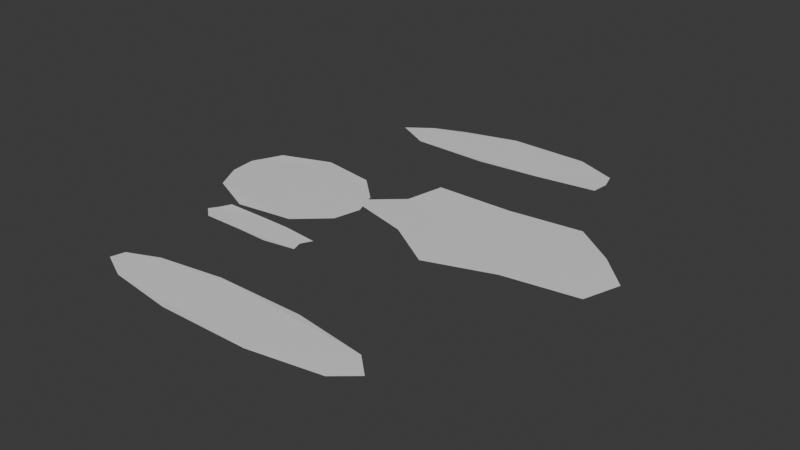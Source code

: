 # Source: GreenwatchGround_Final.blend  (saved by Blender 5.1.30; exported with 4.5.12 LTS)
import bpy
from mathutils import Matrix  # noqa: F401  (used for matrix-valued properties, if any)

bpy.ops.wm.read_factory_settings(use_empty=True)
scene = bpy.context.scene
scene.name = 'Scene'

# ---- collections
col_collection = bpy.data.collections.new('Collection'); scene.collection.children.link(col_collection)

# ---- materials (node trees are filled in below, after node groups)
mat_dc_grass = bpy.data.materials.new('DC_Grass')
mat_dc_grass.diffuse_color = (0.169, 0.357, 0.263, 1.0)
mat_dc_grass.roughness = 0.82
mat_dc_navy = bpy.data.materials.new('DC_Navy')
mat_dc_navy.diffuse_color = (0.027, 0.094, 0.165, 1.0)
mat_dc_navy.roughness = 0.82
mat_dc_forest = bpy.data.materials.new('DC_Forest')
mat_dc_forest.diffuse_color = (0.098, 0.239, 0.173, 1.0)
mat_dc_forest.roughness = 0.82
mat_dc_earth = bpy.data.materials.new('DC_Earth')
mat_dc_earth.diffuse_color = (0.439, 0.329, 0.239, 1.0)
mat_dc_earth.roughness = 0.82

# ---- material node trees
mat_dc_grass.use_nodes = True; mat_dc_grass.node_tree.nodes.clear()
_N = mat_dc_grass.node_tree.nodes; _L = mat_dc_grass.node_tree.links
n0 = _N.new('ShaderNodeBsdfPrincipled'); n0.name = 'Principled BSDF'; n0.location = (-200, 100)
n1 = _N.new('ShaderNodeOutputMaterial'); n1.name = 'Material Output'; n1.location = (200, 100)
_L.new(n0.outputs[0], n1.inputs[0])
n1.is_active_output = True
mat_dc_navy.use_nodes = True; mat_dc_navy.node_tree.nodes.clear()
_N = mat_dc_navy.node_tree.nodes; _L = mat_dc_navy.node_tree.links
n0 = _N.new('ShaderNodeBsdfPrincipled'); n0.name = 'Principled BSDF'; n0.location = (-200, 100)
n1 = _N.new('ShaderNodeOutputMaterial'); n1.name = 'Material Output'; n1.location = (200, 100)
_L.new(n0.outputs[0], n1.inputs[0])
n1.is_active_output = True
mat_dc_forest.use_nodes = True; mat_dc_forest.node_tree.nodes.clear()
_N = mat_dc_forest.node_tree.nodes; _L = mat_dc_forest.node_tree.links
n0 = _N.new('ShaderNodeBsdfPrincipled'); n0.name = 'Principled BSDF'; n0.location = (-200, 100)
n1 = _N.new('ShaderNodeOutputMaterial'); n1.name = 'Material Output'; n1.location = (200, 100)
_L.new(n0.outputs[0], n1.inputs[0])
n1.is_active_output = True
mat_dc_earth.use_nodes = True; mat_dc_earth.node_tree.nodes.clear()
_N = mat_dc_earth.node_tree.nodes; _L = mat_dc_earth.node_tree.links
n0 = _N.new('ShaderNodeBsdfPrincipled'); n0.name = 'Principled BSDF'; n0.location = (-200, 100)
n1 = _N.new('ShaderNodeOutputMaterial'); n1.name = 'Material Output'; n1.location = (200, 100)
_L.new(n0.outputs[0], n1.inputs[0])
n1.is_active_output = True

# ---- world
world_world = bpy.data.worlds.new('World'); scene.world = world_world
world_world.use_nodes = True; world_world.node_tree.nodes.clear()
_N = world_world.node_tree.nodes; _L = world_world.node_tree.links
n0 = _N.new('ShaderNodeOutputWorld'); n0.name = 'World Output'; n0.location = (200, 100)
n1 = _N.new('ShaderNodeBackground'); n1.name = 'Background'; n1.location = (-200, 100)
n1.inputs[0].default_value = (0.05088, 0.05088, 0.05088, 1.0)
_L.new(n1.outputs[0], n0.inputs[0])
n0.is_active_output = True
world_world.color = (0.05088, 0.05088, 0.05088)
world_world.sun_shadow_jitter_overblur = 0.0

# ---- meshes
me_finalbossapproachcool_mesh = bpy.data.meshes.new('FinalBossApproachCool_Mesh')
me_finalbossapproachcool_mesh.from_pydata([(1.959, 0.0, 0.01035), (1.718, 0.6479, 0.01402), (1.016, 1.305, 0.01669), (-0.3797, 1.55, 0.005909), (-1.594, 1.08, 0.01763), (-1.952, 0.3363, 0.01183), (-1.884, -0.3247, 0.01275), (-1.513, -1.025, 0.01732), (-0.3764, -1.536, 0.004778), (1.059, -1.362, 0.01714), (1.805, -0.6808, 0.01319)], [], [(0, 1, 2, 3, 4, 5, 6, 7, 8, 9, 10)])
me_finalbossapproachcool_mesh.materials.append(mat_dc_grass)
me_finalbossapproachcool_mesh.update()
me_finalkeepshadowfield_mesh = bpy.data.meshes.new('FinalKeepShadowField_Mesh')
me_finalkeepshadowfield_mesh.from_pydata([(3.257, 0.0, 0.005909), (2.474, 0.7825, 0.01763), (1.434, 1.545, 0.01183), (-0.3942, 1.349, 0.01275), (-2.352, 1.336, 0.01732), (-2.559, 0.3697, 0.004778), (-3.505, -0.5063, 0.01714), (-1.736, -0.9857, 0.01319), (-0.5157, -1.765, 0.01135), (1.132, -1.219, 0.01775), (2.952, -0.9336, 0.006462)], [], [(0, 1, 2, 3, 4, 5, 6, 7, 8, 9, 10)])
me_finalkeepshadowfield_mesh.materials.append(mat_dc_navy)
me_finalkeepshadowfield_mesh.update()
me_finalsouthlowvalue_mesh = bpy.data.meshes.new('FinalSouthLowValue_Mesh')
me_finalsouthlowvalue_mesh.from_pydata([(3.995, 0.0, 0.01275), (3.512, 0.4514, 0.01732), (1.679, 0.7355, 0.004778), (-0.5223, 0.7265, 0.01714), (-2.134, 0.4926, 0.01319), (-2.911, 0.1709, 0.01135), (-2.99, -0.1756, 0.01775), (-2.267, -0.5231, 0.006462), (-0.5525, -0.7685, 0.01644), (1.724, -0.7549, 0.01441), (3.465, -0.4453, 0.009848)], [], [(0, 1, 2, 3, 4, 5, 6, 7, 8, 9, 10)])
me_finalsouthlowvalue_mesh.materials.append(mat_dc_forest)
me_finalsouthlowvalue_mesh.update()
me_finalnorthridgeglowbreak_mesh = bpy.data.meshes.new('FinalNorthRidgeGlowBreak_Mesh')
me_finalnorthridgeglowbreak_mesh.from_pydata([(2.694, 0.0, 0.01714), (2.563, 0.422, 0.01319), (1.52, 0.853, 0.01135), (-0.4972, 0.8861, 0.01775), (-1.853, 0.548, 0.006462), (-2.681, 0.2017, 0.01644), (-3.307, -0.2488, 0.01441), (-2.41, -0.7129, 0.009848), (-0.4411, -0.7862, 0.01797), (1.117, -0.6267, 0.008115), (2.646, -0.4357, 0.01556)], [], [(0, 1, 2, 3, 4, 5, 6, 7, 8, 9, 10)])
me_finalnorthridgeglowbreak_mesh.materials.append(mat_dc_grass)
me_finalnorthridgeglowbreak_mesh.update()
me_finalroadshoulderwear_mesh = bpy.data.meshes.new('FinalRoadShoulderWear_Mesh')
me_finalroadshoulderwear_mesh.from_pydata([(1.353, 0.0, 0.006462), (1.505, 0.2621, 0.01644), (0.6056, 0.3593, 0.01441), (-0.2025, 0.3816, 0.009848), (-1.176, 0.3679, 0.01797), (-1.323, 0.1053, 0.008115), (-1.45, -0.1153, 0.01556), (-1.158, -0.3622, 0.01548), (-0.1885, -0.3552, 0.008258), (0.6667, -0.3956, 0.01798), (1.438, -0.2504, 0.009711)], [], [(0, 1, 2, 3, 4, 5, 6, 7, 8, 9, 10)])
me_finalroadshoulderwear_mesh.materials.append(mat_dc_earth)
me_finalroadshoulderwear_mesh.update()

# ---- objects
ob_finalbossapproachcool = bpy.data.objects.new('FinalBossApproachCool', me_finalbossapproachcool_mesh)
ob_finalkeepshadowfield = bpy.data.objects.new('FinalKeepShadowField', me_finalkeepshadowfield_mesh)
ob_finalsouthlowvalue = bpy.data.objects.new('FinalSouthLowValue', me_finalsouthlowvalue_mesh)
ob_finalnorthridgeglowbreak = bpy.data.objects.new('FinalNorthRidgeGlowBreak', me_finalnorthridgeglowbreak_mesh)
ob_finalroadshoulderwear = bpy.data.objects.new('FinalRoadShoulderWear', me_finalroadshoulderwear_mesh)

# ---- transforms, parenting, visibility, modifiers, constraints
ob_finalbossapproachcool.location = (15.6, 6.25, 0.026)
ob_finalkeepshadowfield.location = (20.6, 7.05, 0.024)
ob_finalsouthlowvalue.location = (18.0, 1.4, 0.024)
ob_finalnorthridgeglowbreak.location = (18.5, 11.0, 0.026)
ob_finalroadshoulderwear.location = (16.3, 4.2, 0.03)

# ---- collection membership
col_collection.objects.link(ob_finalbossapproachcool)
col_collection.objects.link(ob_finalkeepshadowfield)
col_collection.objects.link(ob_finalsouthlowvalue)
col_collection.objects.link(ob_finalnorthridgeglowbreak)
col_collection.objects.link(ob_finalroadshoulderwear)

# ---- scene / render settings (as saved in the file)
scene.frame_start = 1; scene.frame_end = 250; scene.frame_set(1)
scene.render.engine = 'BLENDER_EEVEE_NEXT'
scene.render.bake_bias = 0.0
scene.render.bake_samples = 0
scene.cycles.sampling_pattern = 'TABULATED_SOBOL'
scene.eevee.use_volume_custom_range = False
bpy.context.view_layer.update()

# ---- added for rendering (the .blend has no active camera and no usable light): camera, sun
cam_auto = bpy.data.cameras.new('AutoCamera')
cam_auto.lens = 50.0
cam_auto.sensor_width = 36.0
cam_auto.clip_end = 1000.0
ob_auto_camera = bpy.data.objects.new('AutoCamera', cam_auto)
scene.collection.objects.link(ob_auto_camera)
ob_auto_camera.location = (32.811, -10.6113, 11.2851)
ob_auto_camera.rotation_euler = (1.09748, -7.21219e-08, 0.694738)
scene.camera = ob_auto_camera
light_auto_sun = bpy.data.lights.new('AutoSun', 'SUN')
light_auto_sun.energy = 3.0
light_auto_sun.angle = 0.0523599
ob_auto_sun = bpy.data.objects.new('AutoSun', light_auto_sun)
scene.collection.objects.link(ob_auto_sun)
ob_auto_sun.rotation_euler = (0.872665, 0.174533, 0.523599)
bpy.context.view_layer.update()
